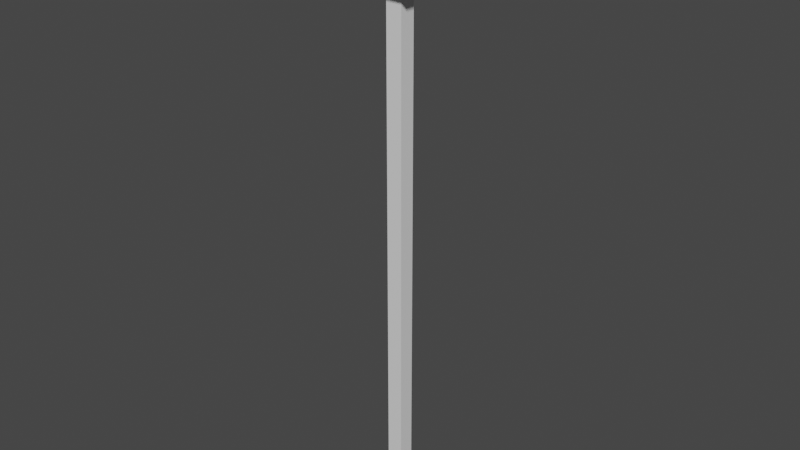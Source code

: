 # Source: scale_handle_source.blend  (saved by Blender 2.92.15; exported with 4.5.12 LTS)
import bpy
from mathutils import Matrix  # noqa: F401  (used for matrix-valued properties, if any)

bpy.ops.wm.read_factory_settings(use_empty=True)
scene = bpy.context.scene
scene.name = 'Scene'

# ---- collections
col_collection = bpy.data.collections.new('Collection'); scene.collection.children.link(col_collection)

# ---- materials (node trees are filled in below, after node groups)
mat_material_002 = bpy.data.materials.new('Material.002')
mat_material_002.use_transparent_shadow = False

# ---- material node trees
mat_material_002.use_nodes = True; mat_material_002.node_tree.nodes.clear()
_N = mat_material_002.node_tree.nodes; _L = mat_material_002.node_tree.links
n0 = _N.new('ShaderNodeBsdfPrincipled'); n0.name = 'Principled BSDF'; n0.location = (10, 300)
n0.distribution = 'GGX'
n0.subsurface_method = 'BURLEY'
n0.inputs[3].default_value = 1.45
n0.inputs[27].default_value = (0.0, 0.0, 0.0, 1.0)
n0.inputs[28].default_value = 1.0
n1 = _N.new('ShaderNodeOutputMaterial'); n1.name = 'Material Output'; n1.location = (300, 300)
_L.new(n0.outputs[0], n1.inputs[0])
n1.is_active_output = True

# ---- world
world_world = bpy.data.worlds.new('World'); scene.world = world_world
world_world.use_nodes = True; world_world.node_tree.nodes.clear()
_N = world_world.node_tree.nodes; _L = world_world.node_tree.links
n0 = _N.new('ShaderNodeOutputWorld'); n0.name = 'World Output'; n0.location = (300, 300)
n1 = _N.new('ShaderNodeBackground'); n1.name = 'Background'; n1.location = (10, 300)
n1.inputs[0].default_value = (0.05088, 0.05088, 0.05088, 1.0)
_L.new(n1.outputs[0], n0.inputs[0])
n0.is_active_output = True
world_world.color = (0.05088, 0.05088, 0.05088)
world_world.use_sun_shadow = False
world_world.sun_shadow_jitter_overblur = 0.0

# ---- meshes
me_cube_001 = bpy.data.meshes.new('Cube.001')
me_cube_001.from_pydata([(-0.02631, -0.02631, 0.0), (-0.02631, -0.02631, 2.0), (-0.02631, 0.02631, 0.0), (-0.02631, 0.02631, 2.0), (0.02631, -0.02631, 0.0), (0.02631, -0.02631, 2.0), (0.02631, 0.02631, 0.0), (0.02631, 0.02631, 2.0), (-0.02631, -0.02631, 1.763), (-0.02631, 0.02631, 1.763), (0.02631, 0.02631, 1.763), (0.02631, -0.02631, 1.763), (-0.1089, -0.1089, 1.763), (-0.1089, -0.1089, 2.0), (-0.1089, 0.1089, 2.0), (0.1089, 0.1089, 2.0), (0.1089, -0.1089, 2.0), (-0.1089, 0.1089, 1.763), (0.1089, 0.1089, 1.763), (0.1089, -0.1089, 1.763)], [], [(1, 3, 14, 13), (11, 10, 18, 19), (7, 5, 16, 15), (9, 8, 12, 17), (2, 6, 4, 0), (7, 3, 1, 5), (4, 11, 8, 0), (6, 10, 11, 4), (2, 9, 10, 6), (0, 8, 9, 2), (12, 13, 14, 17), (17, 14, 15, 18), (18, 15, 16, 19), (19, 16, 13, 12), (5, 1, 13, 16), (10, 9, 17, 18), (8, 11, 19, 12), (3, 7, 15, 14)])
_uv = me_cube_001.uv_layers.new(name='UVMap')
_uv.uv.foreach_set('vector', [0.875, 0.75, 0.875, 0.5, 0.875, 0.5, 0.875, 0.75, 0.6, 0.75, 0.6, 0.5, 0.6, 0.5, 0.6, 0.75, 0.625, 0.5, 0.625, 0.75, 0.625, 0.75, 0.625, 0.5, 0.6, 0.25, 0.6, 0.0, 0.6, 0.0, 0.6, 0.25, 0.125, 0.5, 0.375, 0.5, 0.375, 0.75, 0.125, 0.75, 0.625, 0.5, 0.875, 0.5, 0.875, 0.75, 0.625, 0.75, 0.375, 0.75, 0.6, 0.75, 0.6, 1.0, 0.375, 1.0, 0.375, 0.5, 0.6, 0.5, 0.6, 0.75, 0.375, 0.75, 0.375, 0.25, 0.6, 0.25, 0.6, 0.5, 0.375, 0.5, 0.375, 0.0, 0.6, 0.0, 0.6, 0.25, 0.375, 0.25, 0.6, 0.0, 0.625, 0.0, 0.625, 0.25, 0.6, 0.25, 0.6, 0.25, 0.625, 0.25, 0.625, 0.5, 0.6, 0.5, 0.6, 0.5, 0.625, 0.5, 0.625, 0.75, 0.6, 0.75, 0.6, 0.75, 0.625, 0.75, 0.625, 1.0, 0.6, 1.0, 0.625, 0.75, 0.875, 0.75, 0.875, 0.75, 0.625, 0.75, 0.6, 0.5, 0.6, 0.25, 0.6, 0.25, 0.6, 0.5, 0.6, 1.0, 0.6, 0.75, 0.6, 0.75, 0.6, 1.0, 0.875, 0.5, 0.625, 0.5, 0.625, 0.5, 0.875, 0.5])
me_cube_001.materials.append(mat_material_002)
me_cube_001.use_remesh_fix_poles = True
me_cube_001.use_remesh_preserve_attributes = False
me_cube_001.use_mirror_vertex_groups = False
me_cube_001.update()

# ---- objects
ob_cube = bpy.data.objects.new('Cube', me_cube_001)

# ---- transforms, parenting, visibility, modifiers, constraints
ob_cube.location = (0.0, 0.0, 0.0)
ob_cube.lineart.crease_threshold = 0.0

# ---- collection membership
col_collection.objects.link(ob_cube)

# ---- scene / render settings (as saved in the file)
scene.frame_start = 1; scene.frame_end = 250; scene.frame_set(1)
scene.render.engine = 'BLENDER_EEVEE_NEXT'
scene.cycles.use_denoising = False
scene.cycles.samples = 128
scene.cycles.sampling_pattern = 'TABULATED_SOBOL'
scene.cycles.use_adaptive_sampling = False
scene.cycles.use_light_tree = False
scene.view_settings.view_transform = 'Filmic'
bpy.context.view_layer.update()

# ---- added for rendering (the .blend has no active camera and no usable light): camera, sun
cam_auto = bpy.data.cameras.new('AutoCamera')
cam_auto.lens = 50.0
cam_auto.sensor_width = 36.0
cam_auto.clip_end = 1000.0
ob_auto_camera = bpy.data.objects.new('AutoCamera', cam_auto)
scene.collection.objects.link(ob_auto_camera)
ob_auto_camera.location = (1.87226, -2.24671, 2.49781)
ob_auto_camera.rotation_euler = (1.09748, -7.21219e-08, 0.694738)
scene.camera = ob_auto_camera
light_auto_sun = bpy.data.lights.new('AutoSun', 'SUN')
light_auto_sun.energy = 3.0
light_auto_sun.angle = 0.0523599
ob_auto_sun = bpy.data.objects.new('AutoSun', light_auto_sun)
scene.collection.objects.link(ob_auto_sun)
ob_auto_sun.rotation_euler = (0.872665, 0.174533, 0.523599)
bpy.context.view_layer.update()

